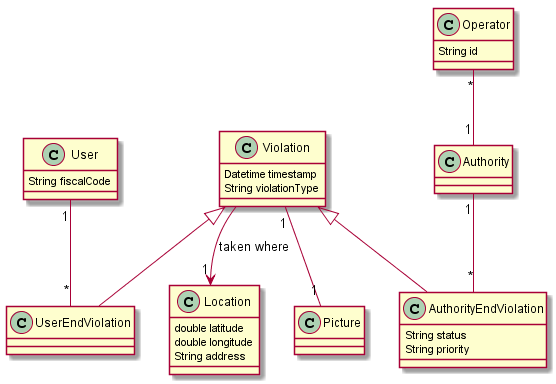

The diagram above was rendered by PlantUML. Its source (embedded in the PNG):
@startuml
Violation <|-- UserEndViolation
Violation <|-- AuthorityEndViolation

class User{
    String fiscalCode
}

class Operator{
    String id
}

class Location {
    double latitude
    double longitude
    String address
}

class Violation {
    Datetime timestamp
    String violationType
}

class AuthorityEndViolation {
    String status
    String priority
}


Authority "1" -- "*" AuthorityEndViolation
User "1" -- "*" UserEndViolation
Violation --> "1" Location : taken where
Violation "1" -- "1" Picture
Operator "*" -- "1" Authority

@enduml